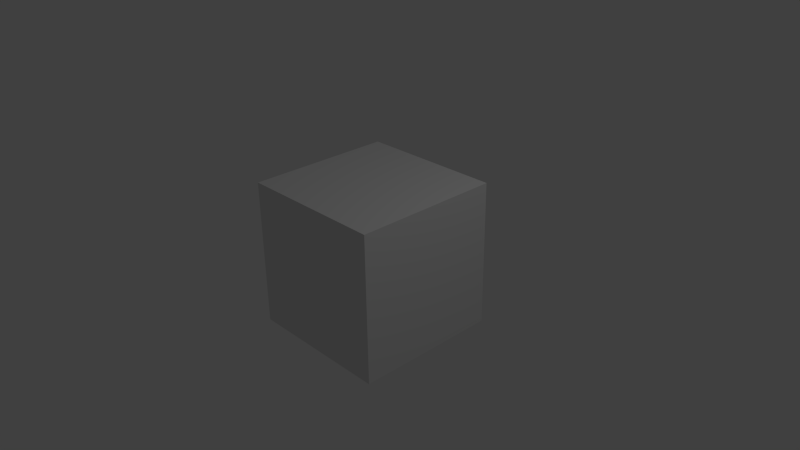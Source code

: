 # Source: blender.blend  (saved by Blender 2.76.0; exported with 4.5.12 LTS)
import bpy
from mathutils import Matrix  # noqa: F401  (used for matrix-valued properties, if any)

bpy.ops.wm.read_factory_settings(use_empty=True)
scene = bpy.context.scene
scene.name = 'Scene'

# ---- collections
col_collection_1 = bpy.data.collections.new('Collection 1'); scene.collection.children.link(col_collection_1)

# ---- materials (node trees are filled in below, after node groups)
mat_material = bpy.data.materials.new('Material')
mat_material.alpha_threshold = 0.0
mat_material.use_transparent_shadow = False
mat_material.roughness = 0.5
mat_material.line_color = (0.0, 0.0, 0.0, 1.0)

# ---- material node trees

# ---- world
world_world = bpy.data.worlds.new('World'); scene.world = world_world
world_world.color = (0.05088, 0.05088, 0.05088)
world_world.use_sun_shadow = False
world_world.sun_shadow_jitter_overblur = 0.0
world_world.cycles.sampling_method = 'MANUAL'
world_world.cycles.sample_map_resolution = 256

# ---- cameras
cam_camera = bpy.data.cameras.new('Camera')
cam_camera.clip_end = 100.0
cam_camera.lens = 35.0
cam_camera.sensor_width = 32.0
cam_camera.sensor_height = 18.0
cam_camera.ortho_scale = 7.314
cam_camera.dof.focus_distance = 0.0
cam_camera.dof.aperture_fstop = 128.0

# ---- lights
light_lamp = bpy.data.lights.new('Lamp', 'POINT')
light_lamp.transmission_factor = 0.0
light_lamp.cutoff_distance = 30.0
light_lamp.energy = 100.0
light_lamp.shadow_buffer_clip_start = 1.001
light_lamp.shadow_soft_size = 0.1
light_lamp.shadow_maximum_resolution = 0.006
light_lamp.use_absolute_resolution = True
light_lamp.cycles.use_multiple_importance_sampling = False

# ---- meshes
me_cube = bpy.data.meshes.new('Cube')
me_cube.from_pydata([(1.0, 1.0, -1.0), (1.0, -1.0, -1.0), (-1.0, -1.0, -1.0), (-1.0, 1.0, -1.0), (1.0, 1.0, 1.0), (1.0, -1.0, 1.0), (-1.0, -1.0, 1.0), (-1.0, 1.0, 1.0)], [], [(0, 1, 2, 3), (4, 7, 6, 5), (0, 4, 5, 1), (1, 5, 6, 2), (2, 6, 7, 3), (4, 0, 3, 7)])
me_cube.materials.append(mat_material)
me_cube.use_remesh_preserve_volume = False
me_cube.use_remesh_preserve_attributes = False
me_cube.use_mirror_vertex_groups = False
me_cube.update()

# ---- objects
ob_cube = bpy.data.objects.new('Cube', me_cube)
ob_lamp = bpy.data.objects.new('Lamp', light_lamp)
ob_camera = bpy.data.objects.new('Camera', cam_camera)

# ---- transforms, parenting, visibility, modifiers, constraints
ob_cube.location = (0.0, 0.0, 0.0)
ob_cube.lock_rotations_4d = False
ob_cube.empty_display_type = 'ARROWS'
ob_cube.lineart.crease_threshold = 0.0
ob_lamp.location = (4.076, 1.005, 5.904)
ob_lamp.rotation_euler = (0.6503, 0.05522, 1.866)
ob_lamp.lock_rotations_4d = False
ob_lamp.empty_display_type = 'ARROWS'
ob_lamp.color = (0.0, 0.0, 0.0, 0.0)
ob_lamp.lineart.crease_threshold = 0.0
ob_camera.location = (7.481, -6.508, 5.344)
ob_camera.rotation_euler = (1.109, 0.01082, 0.8149)
ob_camera.lock_rotations_4d = False
ob_camera.empty_display_type = 'ARROWS'
ob_camera.color = (0.0, 0.0, 0.0, 0.0)
ob_camera.display_type = 'WIRE'
ob_camera.lineart.crease_threshold = 0.0

# ---- collection membership
col_collection_1.objects.link(ob_cube)
col_collection_1.objects.link(ob_lamp)
col_collection_1.objects.link(ob_camera)

# ---- scene / render settings (as saved in the file)
scene.camera = ob_camera
scene.frame_start = 1; scene.frame_end = 250; scene.frame_set(1)
scene.render.engine = 'BLENDER_EEVEE_NEXT'
scene.render.resolution_percentage = 50
scene.render.dither_intensity = 0.0
scene.cycles.use_denoising = False
scene.cycles.samples = 10
scene.cycles.sampling_pattern = 'TABULATED_SOBOL'
scene.cycles.light_sampling_threshold = 0.0
scene.cycles.use_adaptive_sampling = False
scene.cycles.use_light_tree = False
scene.cycles.blur_glossy = 0.0
scene.cycles.pixel_filter_type = 'GAUSSIAN'
scene.cycles.sample_clamp_indirect = 0.0
scene.view_settings.view_transform = 'Standard'
bpy.context.view_layer.update()
